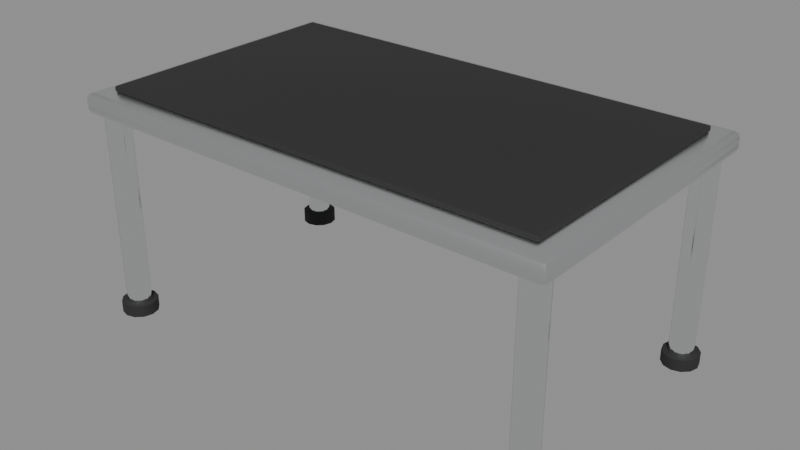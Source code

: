 # Source: StepStool.blend  (saved by Blender 4.3.34; exported with 4.5.12 LTS)
import bpy
from mathutils import Matrix  # noqa: F401  (used for matrix-valued properties, if any)

bpy.ops.wm.read_factory_settings(use_empty=True)
scene = bpy.context.scene
scene.name = 'StepStool'

# ---- collections
col_stepstool = bpy.data.collections.new('StepStool'); scene.collection.children.link(col_stepstool)

# ---- materials (node trees are filled in below, after node groups)
mat_m_rubber_black = bpy.data.materials.new('M_Rubber_Black')
mat_m_rubber_black.diffuse_color = (0.02, 0.02, 0.02, 1.0)
mat_m_rubber_black.roughness = 0.85
mat_m_steel_polished = bpy.data.materials.new('M_Steel_Polished')
mat_m_steel_polished.diffuse_color = (0.9, 0.91, 0.92, 1.0)
mat_m_steel_polished.roughness = 0.12
mat_m_steel_polished.metallic = 1.0
mat_m_steel_brushed = bpy.data.materials.new('M_Steel_Brushed')
mat_m_steel_brushed.diffuse_color = (0.78, 0.79, 0.8, 1.0)
mat_m_steel_brushed.roughness = 0.32
mat_m_steel_brushed.metallic = 1.0

# ---- material node trees
mat_m_rubber_black.use_nodes = True; mat_m_rubber_black.node_tree.nodes.clear()
_N = mat_m_rubber_black.node_tree.nodes; _L = mat_m_rubber_black.node_tree.links
n0 = _N.new('ShaderNodeBsdfPrincipled'); n0.name = 'Principled BSDF'; n0.location = (10, 300)
n0.inputs[0].default_value = (0.02, 0.02, 0.02, 1.0)
n0.inputs[2].default_value = 0.85
n1 = _N.new('ShaderNodeOutputMaterial'); n1.name = 'Material Output'; n1.location = (300, 300)
_L.new(n0.outputs[0], n1.inputs[0])
n1.is_active_output = True
mat_m_steel_polished.use_nodes = True; mat_m_steel_polished.node_tree.nodes.clear()
_N = mat_m_steel_polished.node_tree.nodes; _L = mat_m_steel_polished.node_tree.links
n0 = _N.new('ShaderNodeBsdfPrincipled'); n0.name = 'Principled BSDF'; n0.location = (10, 300)
n0.inputs[0].default_value = (0.9, 0.91, 0.92, 1.0)
n0.inputs[1].default_value = 1.0
n0.inputs[2].default_value = 0.12
n1 = _N.new('ShaderNodeOutputMaterial'); n1.name = 'Material Output'; n1.location = (300, 300)
_L.new(n0.outputs[0], n1.inputs[0])
n1.is_active_output = True
mat_m_steel_brushed.use_nodes = True; mat_m_steel_brushed.node_tree.nodes.clear()
_N = mat_m_steel_brushed.node_tree.nodes; _L = mat_m_steel_brushed.node_tree.links
n0 = _N.new('ShaderNodeBsdfPrincipled'); n0.name = 'Principled BSDF'; n0.location = (10, 300)
n0.inputs[0].default_value = (0.78, 0.79, 0.8, 1.0)
n0.inputs[1].default_value = 1.0
n0.inputs[2].default_value = 0.32
n1 = _N.new('ShaderNodeOutputMaterial'); n1.name = 'Material Output'; n1.location = (300, 300)
_L.new(n0.outputs[0], n1.inputs[0])
n1.is_active_output = True

# ---- meshes
me_stepstool_mesh = bpy.data.meshes.new('StepStool_Mesh')
me_stepstool_mesh.from_pydata([(0.0, 0.018, -0.006), (0.0, 0.018, 0.006), (0.009, 0.01559, -0.006), (0.009, 0.01559, 0.006), (0.01559, 0.009, -0.006), (0.01559, 0.009, 0.006), (0.018, 0.0, -0.006), (0.018, 0.0, 0.006), (0.01559, -0.009, -0.006), (0.01559, -0.009, 0.006), (0.009, -0.01559, -0.006), (0.009, -0.01559, 0.006), (0.0, -0.018, -0.006), (0.0, -0.018, 0.006), (-0.009, -0.01559, -0.006), (-0.009, -0.01559, 0.006), (-0.01559, -0.009, -0.006), (-0.01559, -0.009, 0.006), (-0.018, 0.0, -0.006), (-0.018, 0.0, 0.006), (-0.01559, 0.009, -0.006), (-0.01559, 0.009, 0.006), (-0.009, 0.01559, -0.006), (-0.009, 0.01559, 0.006), (0.0, 0.278, -0.006), (0.0, 0.278, 0.006), (0.009, 0.2756, -0.006), (0.009, 0.2756, 0.006), (0.01559, 0.269, -0.006), (0.01559, 0.269, 0.006), (0.018, 0.26, -0.006), (0.018, 0.26, 0.006), (0.01559, 0.251, -0.006), (0.01559, 0.251, 0.006), (0.009, 0.2444, -0.006), (0.009, 0.2444, 0.006), (0.0, 0.242, -0.006), (0.0, 0.242, 0.006), (-0.009, 0.2444, -0.006), (-0.009, 0.2444, 0.006), (-0.01559, 0.251, -0.006), (-0.01559, 0.251, 0.006), (-0.018, 0.26, -0.006), (-0.018, 0.26, 0.006), (-0.01559, 0.269, -0.006), (-0.01559, 0.269, 0.006), (-0.009, 0.2756, -0.006), (-0.009, 0.2756, 0.006), (0.46, 0.018, -0.006), (0.46, 0.018, 0.006), (0.469, 0.01559, -0.006), (0.469, 0.01559, 0.006), (0.4756, 0.009, -0.006), (0.4756, 0.009, 0.006), (0.478, 0.0, -0.006), (0.478, 0.0, 0.006), (0.4756, -0.009, -0.006), (0.4756, -0.009, 0.006), (0.469, -0.01559, -0.006), (0.469, -0.01559, 0.006), (0.46, -0.018, -0.006), (0.46, -0.018, 0.006), (0.451, -0.01559, -0.006), (0.451, -0.01559, 0.006), (0.4444, -0.009, -0.006), (0.4444, -0.009, 0.006), (0.442, 0.0, -0.006), (0.442, 0.0, 0.006), (0.4444, 0.009, -0.006), (0.4444, 0.009, 0.006), (0.451, 0.01559, -0.006), (0.451, 0.01559, 0.006), (0.46, 0.278, -0.006), (0.46, 0.278, 0.006), (0.469, 0.2756, -0.006), (0.469, 0.2756, 0.006), (0.4756, 0.269, -0.006), (0.4756, 0.269, 0.006), (0.478, 0.26, -0.006), (0.478, 0.26, 0.006), (0.4756, 0.251, -0.006), (0.4756, 0.251, 0.006), (0.469, 0.2444, -0.006), (0.469, 0.2444, 0.006), (0.46, 0.242, -0.006), (0.46, 0.242, 0.006), (0.451, 0.2444, -0.006), (0.451, 0.2444, 0.006), (0.4444, 0.251, -0.006), (0.4444, 0.251, 0.006), (0.442, 0.26, -0.006), (0.442, 0.26, 0.006), (0.4444, 0.269, -0.006), (0.4444, 0.269, 0.006), (0.451, 0.2756, -0.006), (0.451, 0.2756, 0.006), (0.0, 0.012, -0.006), (0.0, 0.012, 0.204), (0.006, 0.01039, -0.006), (0.006, 0.01039, 0.204), (0.01039, 0.006, -0.006), (0.01039, 0.006, 0.204), (0.012, 0.0, -0.006), (0.012, 0.0, 0.204), (0.01039, -0.006, -0.006), (0.01039, -0.006, 0.204), (0.006, -0.01039, -0.006), (0.006, -0.01039, 0.204), (0.0, -0.012, -0.006), (0.0, -0.012, 0.204), (-0.006, -0.01039, -0.006), (-0.006, -0.01039, 0.204), (-0.01039, -0.006, -0.006), (-0.01039, -0.006, 0.204), (-0.012, 0.0, -0.006), (-0.012, 0.0, 0.204), (-0.01039, 0.006, -0.006), (-0.01039, 0.006, 0.204), (-0.006, 0.01039, -0.006), (-0.006, 0.01039, 0.204), (0.0, 0.272, -0.006), (0.0, 0.272, 0.204), (0.006, 0.2704, -0.006), (0.006, 0.2704, 0.204), (0.01039, 0.266, -0.006), (0.01039, 0.266, 0.204), (0.012, 0.26, -0.006), (0.012, 0.26, 0.204), (0.01039, 0.254, -0.006), (0.01039, 0.254, 0.204), (0.006, 0.2496, -0.006), (0.006, 0.2496, 0.204), (0.0, 0.248, -0.006), (0.0, 0.248, 0.204), (-0.006, 0.2496, -0.006), (-0.006, 0.2496, 0.204), (-0.01039, 0.254, -0.006), (-0.01039, 0.254, 0.204), (-0.012, 0.26, -0.006), (-0.012, 0.26, 0.204), (-0.01039, 0.266, -0.006), (-0.01039, 0.266, 0.204), (-0.006, 0.2704, -0.006), (-0.006, 0.2704, 0.204), (0.46, 0.012, -0.006), (0.46, 0.012, 0.204), (0.466, 0.01039, -0.006), (0.466, 0.01039, 0.204), (0.4704, 0.006, -0.006), (0.4704, 0.006, 0.204), (0.472, 0.0, -0.006), (0.472, 0.0, 0.204), (0.4704, -0.006, -0.006), (0.4704, -0.006, 0.204), (0.466, -0.01039, -0.006), (0.466, -0.01039, 0.204), (0.46, -0.012, -0.006), (0.46, -0.012, 0.204), (0.454, -0.01039, -0.006), (0.454, -0.01039, 0.204), (0.4496, -0.006, -0.006), (0.4496, -0.006, 0.204), (0.448, 0.0, -0.006), (0.448, 0.0, 0.204), (0.4496, 0.006, -0.006), (0.4496, 0.006, 0.204), (0.454, 0.01039, -0.006), (0.454, 0.01039, 0.204), (0.46, 0.272, -0.006), (0.46, 0.272, 0.204), (0.466, 0.2704, -0.006), (0.466, 0.2704, 0.204), (0.4704, 0.266, -0.006), (0.4704, 0.266, 0.204), (0.472, 0.26, -0.006), (0.472, 0.26, 0.204), (0.4704, 0.254, -0.006), (0.4704, 0.254, 0.204), (0.466, 0.2496, -0.006), (0.466, 0.2496, 0.204), (0.46, 0.248, -0.006), (0.46, 0.248, 0.204), (0.454, 0.2496, -0.006), (0.454, 0.2496, 0.204), (0.4496, 0.254, -0.006), (0.4496, 0.254, 0.204), (0.448, 0.26, -0.006), (0.448, 0.26, 0.204), (0.4496, 0.266, -0.006), (0.4496, 0.266, 0.204), (0.454, 0.2704, -0.006), (0.454, 0.2704, 0.204), (0.002, 0.002, 0.224), (0.002, 0.0, 0.226), (0.0, 0.002, 0.226), (0.002, 0.0005858, 0.2246), (0.0008453, 0.0008453, 0.2248), (0.0005858, 0.0005858, 0.226), (0.0005858, 0.002, 0.2246), (0.002, 0.0, 0.228), (0.002, 0.002, 0.23), (0.0, 0.002, 0.228), (0.002, 0.0005858, 0.2294), (0.0008453, 0.0008453, 0.2292), (0.0005858, 0.002, 0.2294), (0.0005858, 0.0005858, 0.228), (0.002, 0.258, 0.224), (0.0, 0.258, 0.226), (0.002, 0.26, 0.226), (0.0005858, 0.258, 0.2246), (0.0008453, 0.2592, 0.2248), (0.0005858, 0.2594, 0.226), (0.002, 0.2594, 0.2246), (0.002, 0.258, 0.23), (0.002, 0.26, 0.228), (0.0, 0.258, 0.228), (0.002, 0.2594, 0.2294), (0.0008453, 0.2592, 0.2292), (0.0005858, 0.2594, 0.228), (0.0005858, 0.258, 0.2294), (0.458, 0.002, 0.224), (0.46, 0.002, 0.226), (0.458, 0.0, 0.226), (0.4594, 0.002, 0.2246), (0.4592, 0.0008453, 0.2248), (0.4594, 0.0005858, 0.226), (0.458, 0.0005858, 0.2246), (0.458, 0.002, 0.23), (0.458, 0.0, 0.228), (0.46, 0.002, 0.228), (0.458, 0.0005858, 0.2294), (0.4592, 0.0008453, 0.2292), (0.4594, 0.0005858, 0.228), (0.4594, 0.002, 0.2294), (0.458, 0.258, 0.224), (0.458, 0.26, 0.226), (0.46, 0.258, 0.226), (0.458, 0.2594, 0.2246), (0.4592, 0.2592, 0.2248), (0.4594, 0.2594, 0.226), (0.4594, 0.258, 0.2246), (0.458, 0.258, 0.23), (0.46, 0.258, 0.228), (0.458, 0.26, 0.228), (0.4594, 0.258, 0.2294), (0.4592, 0.2592, 0.2292), (0.4594, 0.2594, 0.228), (0.458, 0.2594, 0.2294), (-0.014, -0.014, 0.204), (-0.014, -0.02, 0.21), (-0.02, -0.014, 0.21), (-0.014, -0.01824, 0.2058), (-0.01746, -0.01746, 0.2065), (-0.01824, -0.01824, 0.21), (-0.01824, -0.014, 0.2058), (-0.014, -0.02, 0.218), (-0.014, -0.014, 0.224), (-0.02, -0.014, 0.218), (-0.014, -0.01824, 0.2222), (-0.01746, -0.01746, 0.2215), (-0.01824, -0.014, 0.2222), (-0.01824, -0.01824, 0.218), (-0.014, 0.274, 0.204), (-0.02, 0.274, 0.21), (-0.014, 0.28, 0.21), (-0.01824, 0.274, 0.2058), (-0.01746, 0.2775, 0.2065), (-0.01824, 0.2782, 0.21), (-0.014, 0.2782, 0.2058), (-0.014, 0.274, 0.224), (-0.014, 0.28, 0.218), (-0.02, 0.274, 0.218), (-0.014, 0.2782, 0.2222), (-0.01746, 0.2775, 0.2215), (-0.01824, 0.2782, 0.218), (-0.01824, 0.274, 0.2222), (0.474, -0.014, 0.204), (0.48, -0.014, 0.21), (0.474, -0.02, 0.21), (0.4782, -0.014, 0.2058), (0.4775, -0.01746, 0.2065), (0.4782, -0.01824, 0.21), (0.474, -0.01824, 0.2058), (0.474, -0.014, 0.224), (0.474, -0.02, 0.218), (0.48, -0.014, 0.218), (0.474, -0.01824, 0.2222), (0.4775, -0.01746, 0.2215), (0.4782, -0.01824, 0.218), (0.4782, -0.014, 0.2222), (0.474, 0.274, 0.204), (0.474, 0.28, 0.21), (0.48, 0.274, 0.21), (0.474, 0.2782, 0.2058), (0.4775, 0.2775, 0.2065), (0.4782, 0.2782, 0.21), (0.4782, 0.274, 0.2058), (0.474, 0.274, 0.224), (0.48, 0.274, 0.218), (0.474, 0.28, 0.218), (0.4782, 0.274, 0.2222), (0.4775, 0.2775, 0.2215), (0.4782, 0.2782, 0.218), (0.474, 0.2782, 0.2222)], [], [(0, 1, 3, 2), (2, 3, 5, 4), (4, 5, 7, 6), (6, 7, 9, 8), (8, 9, 11, 10), (10, 11, 13, 12), (12, 13, 15, 14), (14, 15, 17, 16), (16, 17, 19, 18), (18, 19, 21, 20), (3, 1, 23, 21, 19, 17, 15, 13, 11, 9, 7, 5), (20, 21, 23, 22), (22, 23, 1, 0), (0, 2, 4, 6, 8, 10, 12, 14, 16, 18, 20, 22), (24, 25, 27, 26), (26, 27, 29, 28), (28, 29, 31, 30), (30, 31, 33, 32), (32, 33, 35, 34), (34, 35, 37, 36), (36, 37, 39, 38), (38, 39, 41, 40), (40, 41, 43, 42), (42, 43, 45, 44), (27, 25, 47, 45, 43, 41, 39, 37, 35, 33, 31, 29), (44, 45, 47, 46), (46, 47, 25, 24), (24, 26, 28, 30, 32, 34, 36, 38, 40, 42, 44, 46), (48, 49, 51, 50), (50, 51, 53, 52), (52, 53, 55, 54), (54, 55, 57, 56), (56, 57, 59, 58), (58, 59, 61, 60), (60, 61, 63, 62), (62, 63, 65, 64), (64, 65, 67, 66), (66, 67, 69, 68), (51, 49, 71, 69, 67, 65, 63, 61, 59, 57, 55, 53), (68, 69, 71, 70), (70, 71, 49, 48), (48, 50, 52, 54, 56, 58, 60, 62, 64, 66, 68, 70), (72, 73, 75, 74), (74, 75, 77, 76), (76, 77, 79, 78), (78, 79, 81, 80), (80, 81, 83, 82), (82, 83, 85, 84), (84, 85, 87, 86), (86, 87, 89, 88), (88, 89, 91, 90), (90, 91, 93, 92), (75, 73, 95, 93, 91, 89, 87, 85, 83, 81, 79, 77), (92, 93, 95, 94), (94, 95, 73, 72), (72, 74, 76, 78, 80, 82, 84, 86, 88, 90, 92, 94), (96, 97, 99, 98), (98, 99, 101, 100), (100, 101, 103, 102), (102, 103, 105, 104), (104, 105, 107, 106), (106, 107, 109, 108), (108, 109, 111, 110), (110, 111, 113, 112), (112, 113, 115, 114), (114, 115, 117, 116), (99, 97, 119, 117, 115, 113, 111, 109, 107, 105, 103, 101), (116, 117, 119, 118), (118, 119, 97, 96), (96, 98, 100, 102, 104, 106, 108, 110, 112, 114, 116, 118), (120, 121, 123, 122), (122, 123, 125, 124), (124, 125, 127, 126), (126, 127, 129, 128), (128, 129, 131, 130), (130, 131, 133, 132), (132, 133, 135, 134), (134, 135, 137, 136), (136, 137, 139, 138), (138, 139, 141, 140), (123, 121, 143, 141, 139, 137, 135, 133, 131, 129, 127, 125), (140, 141, 143, 142), (142, 143, 121, 120), (120, 122, 124, 126, 128, 130, 132, 134, 136, 138, 140, 142), (144, 145, 147, 146), (146, 147, 149, 148), (148, 149, 151, 150), (150, 151, 153, 152), (152, 153, 155, 154), (154, 155, 157, 156), (156, 157, 159, 158), (158, 159, 161, 160), (160, 161, 163, 162), (162, 163, 165, 164), (147, 145, 167, 165, 163, 161, 159, 157, 155, 153, 151, 149), (164, 165, 167, 166), (166, 167, 145, 144), (144, 146, 148, 150, 152, 154, 156, 158, 160, 162, 164, 166), (168, 169, 171, 170), (170, 171, 173, 172), (172, 173, 175, 174), (174, 175, 177, 176), (176, 177, 179, 178), (178, 179, 181, 180), (180, 181, 183, 182), (182, 183, 185, 184), (184, 185, 187, 186), (186, 187, 189, 188), (171, 169, 191, 189, 187, 185, 183, 181, 179, 177, 175, 173), (188, 189, 191, 190), (190, 191, 169, 168), (168, 170, 172, 174, 176, 178, 180, 182, 184, 186, 188, 190), (222, 228, 199, 193), (236, 242, 229, 221), (241, 213, 200, 227), (194, 201, 215, 207), (208, 214, 243, 235), (192, 195, 196, 198), (193, 197, 196, 195), (194, 198, 196, 197), (199, 202, 203, 205), (200, 204, 203, 202), (201, 205, 203, 204), (206, 209, 210, 212), (207, 211, 210, 209), (208, 212, 210, 211), (213, 216, 217, 219), (214, 218, 217, 216), (215, 219, 217, 218), (220, 223, 224, 226), (221, 225, 224, 223), (222, 226, 224, 225), (227, 230, 231, 233), (228, 232, 231, 230), (229, 233, 231, 232), (234, 237, 238, 240), (235, 239, 238, 237), (236, 240, 238, 239), (241, 244, 245, 247), (242, 246, 245, 244), (243, 247, 245, 246), (206, 192, 198, 209), (209, 198, 194, 207), (193, 199, 205, 197), (197, 205, 201, 194), (200, 213, 219, 204), (204, 219, 215, 201), (214, 208, 211, 218), (218, 211, 207, 215), (234, 206, 212, 237), (237, 212, 208, 235), (213, 241, 247, 216), (216, 247, 243, 214), (242, 236, 239, 246), (246, 239, 235, 243), (220, 234, 240, 223), (223, 240, 236, 221), (241, 227, 233, 244), (244, 233, 229, 242), (228, 222, 225, 232), (232, 225, 221, 229), (192, 220, 226, 195), (195, 226, 222, 193), (227, 200, 202, 230), (230, 202, 199, 228), (206, 234, 220, 192), (278, 284, 255, 249), (292, 298, 285, 277), (297, 269, 256, 283), (250, 257, 271, 263), (264, 270, 299, 291), (248, 251, 252, 254), (249, 253, 252, 251), (250, 254, 252, 253), (255, 258, 259, 261), (256, 260, 259, 258), (257, 261, 259, 260), (262, 265, 266, 268), (263, 267, 266, 265), (264, 268, 266, 267), (269, 272, 273, 275), (270, 274, 273, 272), (271, 275, 273, 274), (276, 279, 280, 282), (277, 281, 280, 279), (278, 282, 280, 281), (283, 286, 287, 289), (284, 288, 287, 286), (285, 289, 287, 288), (290, 293, 294, 296), (291, 295, 294, 293), (292, 296, 294, 295), (297, 300, 301, 303), (298, 302, 301, 300), (299, 303, 301, 302), (262, 248, 254, 265), (265, 254, 250, 263), (249, 255, 261, 253), (253, 261, 257, 250), (256, 269, 275, 260), (260, 275, 271, 257), (270, 264, 267, 274), (274, 267, 263, 271), (290, 262, 268, 293), (293, 268, 264, 291), (269, 297, 303, 272), (272, 303, 299, 270), (298, 292, 295, 302), (302, 295, 291, 299), (276, 290, 296, 279), (279, 296, 292, 277), (297, 283, 289, 300), (300, 289, 285, 298), (284, 278, 281, 288), (288, 281, 277, 285), (248, 276, 282, 251), (251, 282, 278, 249), (283, 256, 258, 286), (286, 258, 255, 284), (262, 290, 276, 248)])
me_stepstool_mesh.polygons.foreach_set('use_smooth', [True] * 220)
me_stepstool_mesh.polygons.foreach_set('material_index', [0, 0, 0, 0, 0, 0, 0, 0, 0, 0, 0, 0, 0, 0, 0, 0, 0, 0, 0, 0, 0, 0, 0, 0, 0, 0, 0, 0, 0, 0, 0, 0, 0, 0, 0, 0, 0, 0, 0, 0, 0, 0, 0, 0, 0, 0, 0, 0, 0, 0, 0, 0, 0, 0, 0, 0, 1, 1, 1, 1, 1, 1, 1, 1, 1, 1, 1, 1, 1, 1, 1, 1, 1, 1, 1, 1, 1, 1, 1, 1, 1, 1, 1, 1, 1, 1, 1, 1, 1, 1, 1, 1, 1, 1, 1, 1, 1, 1, 1, 1, 1, 1, 1, 1, 1, 1, 1, 1, 1, 1, 1, 1, 0, 0, 0, 0, 0, 0, 0, 0, 0, 0, 0, 0, 0, 0, 0, 0, 0, 0, 0, 0, 0, 0, 0, 0, 0, 0, 0, 0, 0, 0, 0, 0, 0, 0, 0, 0, 0, 0, 0, 0, 0, 0, 0, 0, 0, 0, 0, 0, 0, 0, 0, 0, 0, 0, 2, 2, 2, 2, 2, 2, 2, 2, 2, 2, 2, 2, 2, 2, 2, 2, 2, 2, 2, 2, 2, 2, 2, 2, 2, 2, 2, 2, 2, 2, 2, 2, 2, 2, 2, 2, 2, 2, 2, 2, 2, 2, 2, 2, 2, 2, 2, 2, 2, 2, 2, 2, 2, 2])
_k = set([(0, 2), (0, 22), (1, 3), (1, 23), (2, 4), (3, 5), (4, 6), (5, 7), (6, 8), (7, 9), (8, 10), (9, 11), (10, 12), (11, 13), (12, 14), (13, 15), (14, 16), (15, 17), (16, 18), (17, 19), (18, 20), (19, 21), (20, 22), (21, 23), (24, 26), (24, 46), (25, 27), (25, 47), (26, 28), (27, 29), (28, 30), (29, 31), (30, 32), (31, 33), (32, 34), (33, 35), (34, 36), (35, 37), (36, 38), (37, 39), (38, 40), (39, 41), (40, 42), (41, 43), (42, 44), (43, 45), (44, 46), (45, 47), (48, 50), (48, 70), (49, 51), (49, 71), (50, 52), (51, 53), (52, 54), (53, 55), (54, 56), (55, 57), (56, 58), (57, 59), (58, 60), (59, 61), (60, 62), (61, 63), (62, 64), (63, 65), (64, 66), (65, 67), (66, 68), (67, 69), (68, 70), (69, 71), (72, 74), (72, 94), (73, 75), (73, 95), (74, 76), (75, 77), (76, 78), (77, 79), (78, 80), (79, 81), (80, 82), (81, 83), (82, 84), (83, 85), (84, 86), (85, 87), (86, 88), (87, 89), (88, 90), (89, 91), (90, 92), (91, 93), (92, 94), (93, 95), (96, 98), (96, 118), (97, 99), (97, 119), (98, 100), (99, 101), (100, 102), (101, 103), (102, 104), (103, 105), (104, 106), (105, 107), (106, 108), (107, 109), (108, 110), (109, 111), (110, 112), (111, 113), (112, 114), (113, 115), (114, 116), (115, 117), (116, 118), (117, 119), (120, 122), (120, 142), (121, 123), (121, 143), (122, 124), (123, 125), (124, 126), (125, 127), (126, 128), (127, 129), (128, 130), (129, 131), (130, 132), (131, 133), (132, 134), (133, 135), (134, 136), (135, 137), (136, 138), (137, 139), (138, 140), (139, 141), (140, 142), (141, 143), (144, 146), (144, 166), (145, 147), (145, 167), (146, 148), (147, 149), (148, 150), (149, 151), (150, 152), (151, 153), (152, 154), (153, 155), (154, 156), (155, 157), (156, 158), (157, 159), (158, 160), (159, 161), (160, 162), (161, 163), (162, 164), (163, 165), (164, 166), (165, 167), (168, 170), (168, 190), (169, 171), (169, 191), (170, 172), (171, 173), (172, 174), (173, 175), (174, 176), (175, 177), (176, 178), (177, 179), (178, 180), (179, 181), (180, 182), (181, 183), (182, 184), (183, 185), (184, 186), (185, 187), (186, 188), (187, 189), (188, 190), (189, 191), (195, 196), (195, 226), (196, 197), (196, 198), (197, 205), (198, 209), (202, 203), (202, 230), (203, 204), (203, 205), (204, 219), (209, 210), (210, 211), (210, 212), (211, 218), (212, 237), (216, 217), (216, 247), (217, 218), (217, 219), (223, 224), (223, 240), (224, 225), (224, 226), (225, 232), (230, 231), (231, 232), (231, 233), (233, 244), (237, 238), (238, 239), (238, 240), (239, 246), (244, 245), (245, 246), (245, 247), (251, 252), (251, 282), (252, 253), (252, 254), (253, 261), (254, 265), (258, 259), (258, 286), (259, 260), (259, 261), (260, 275), (265, 266), (266, 267), (266, 268), (267, 274), (268, 293), (272, 273), (272, 303), (273, 274), (273, 275), (279, 280), (279, 296), (280, 281), (280, 282), (281, 288), (286, 287), (287, 288), (287, 289), (289, 300), (293, 294), (294, 295), (294, 296), (295, 302), (300, 301), (301, 302), (301, 303)])
me_stepstool_mesh.attributes.new('sharp_edge', 'BOOLEAN', 'EDGE').data.foreach_set('value', [ (min(e.vertices), max(e.vertices)) in _k for e in me_stepstool_mesh.edges])
me_stepstool_mesh.materials.append(mat_m_rubber_black)
me_stepstool_mesh.materials.append(mat_m_steel_polished)
me_stepstool_mesh.materials.append(mat_m_steel_brushed)
me_stepstool_mesh.update()

# ---- objects
ob_stepstool = bpy.data.objects.new('StepStool', None)
ob_stepstool_mesh = bpy.data.objects.new('StepStool_Mesh', me_stepstool_mesh)

# ---- transforms, parenting, visibility, modifiers, constraints
ob_stepstool.location = (0.0, 0.0, 0.0)
ob_stepstool.empty_display_size = 0.25
ob_stepstool_mesh.parent = ob_stepstool
ob_stepstool_mesh.location = (-0.23, -0.13, 0.006)

# ---- collection membership
col_stepstool.objects.link(ob_stepstool)
col_stepstool.objects.link(ob_stepstool_mesh)

# ---- scene / render settings (as saved in the file)
scene.frame_start = 1; scene.frame_end = 250; scene.frame_set(1)
scene.render.engine = 'BLENDER_EEVEE_NEXT'
bpy.context.view_layer.update()

# ---- added for rendering (the .blend has no active camera and no usable light): camera, sun + grey world if the file has none
cam_auto = bpy.data.cameras.new('AutoCamera')
cam_auto.lens = 50.0
cam_auto.sensor_width = 36.0
cam_auto.clip_end = 1000.0
ob_auto_camera = bpy.data.objects.new('AutoCamera', cam_auto)
scene.collection.objects.link(ob_auto_camera)
ob_auto_camera.location = (0.582007, -0.698408, 0.583605)
ob_auto_camera.rotation_euler = (1.09748, -7.21219e-08, 0.694738)
scene.camera = ob_auto_camera
light_auto_sun = bpy.data.lights.new('AutoSun', 'SUN')
light_auto_sun.energy = 3.0
light_auto_sun.angle = 0.0523599
ob_auto_sun = bpy.data.objects.new('AutoSun', light_auto_sun)
scene.collection.objects.link(ob_auto_sun)
ob_auto_sun.rotation_euler = (0.872665, 0.174533, 0.523599)
if scene.world is None:
    world_auto = bpy.data.worlds.new('AutoWorld')
    world_auto.color = (0.3, 0.3, 0.3)
    scene.world = world_auto
bpy.context.view_layer.update()
